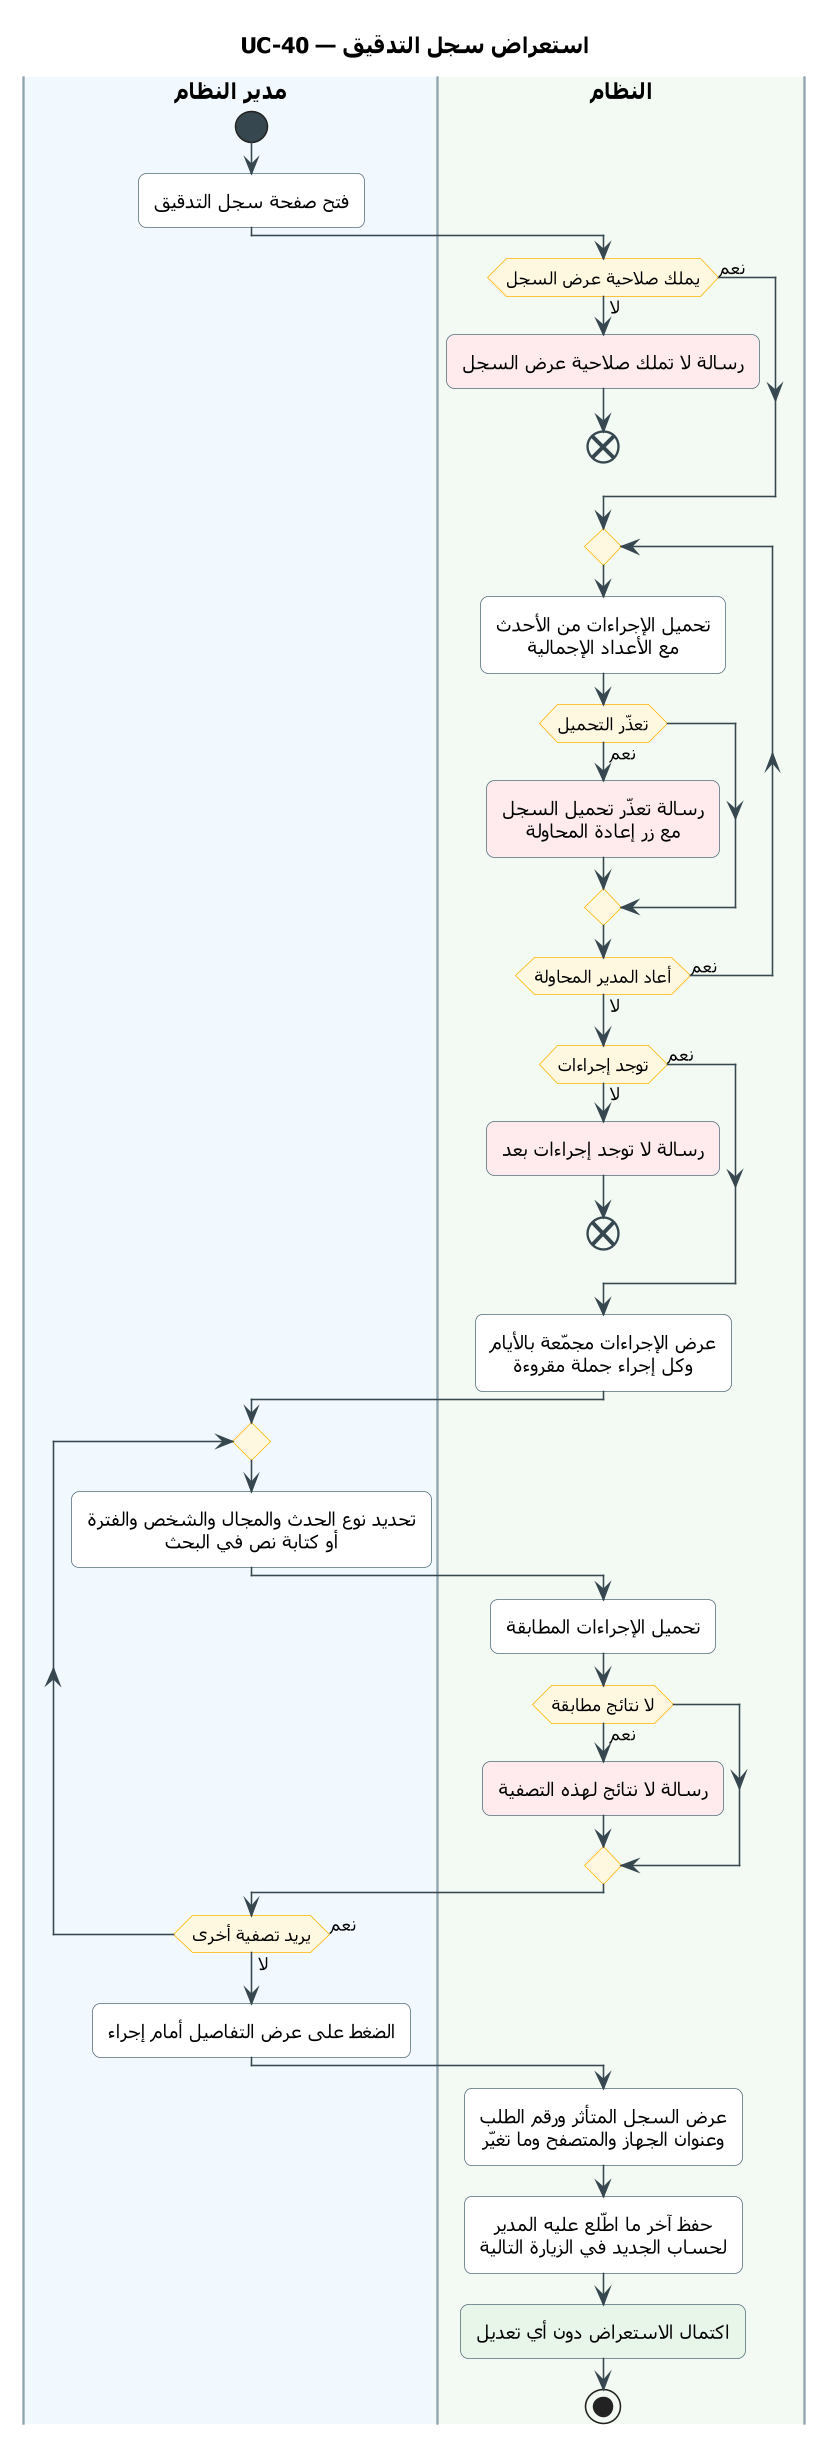

The diagram above was rendered by PlantUML. Its source (embedded in the PNG):
@startuml UC-40
skinparam dpi 150
' ===== النمط الموحّد (انسخه مع المخطط) =====
skinparam defaultFontName Tahoma
skinparam shadowing false
skinparam roundcorner 10
skinparam defaultTextAlignment center
skinparam ArrowColor #37474F
skinparam ActivityBackgroundColor #FFFFFF
skinparam ActivityBorderColor #546E7A
skinparam ActivityDiamondBackgroundColor #FFF8E1
skinparam ActivityDiamondBorderColor #FFB300
skinparam ActivityStartColor #37474F
skinparam ActivityEndColor #37474F
skinparam ActivityBarColor #37474F
skinparam NoteBackgroundColor #FFF8E1
skinparam NoteBorderColor #FFB300
skinparam SwimlaneBorderColor #90A4AE
skinparam SwimlaneTitleFontSize 14
skinparam SwimlaneTitleFontStyle bold
' ===== المخطط =====
title UC-40 — استعراض سجل التدقيق

|#F1F8FE|مدير النظام|
|#F3FAF3|النظام|
|مدير النظام|
start
:فتح صفحة سجل التدقيق;
|النظام|
if (يملك صلاحية عرض السجل) then (لا)
  #FFEBEE:رسالة لا تملك صلاحية عرض السجل;
  end
else (نعم)
endif
repeat
  :تحميل الإجراءات من الأحدث
  مع الأعداد الإجمالية;
  if (تعذّر التحميل) then (نعم)
    #FFEBEE:رسالة تعذّر تحميل السجل
    مع زر إعادة المحاولة;
  endif
repeat while (أعاد المدير المحاولة) is (نعم) not (لا)
if (توجد إجراءات) then (لا)
  #FFEBEE:رسالة لا توجد إجراءات بعد;
  end
else (نعم)
endif
:عرض الإجراءات مجمّعة بالأيام
وكل إجراء جملة مقروءة;
|مدير النظام|
repeat
  :تحديد نوع الحدث والمجال والشخص والفترة
  أو كتابة نص في البحث;
  |النظام|
  :تحميل الإجراءات المطابقة;
  if (لا نتائج مطابقة) then (نعم)
    #FFEBEE:رسالة لا نتائج لهذه التصفية;
  endif
  |مدير النظام|
repeat while (يريد تصفية أخرى) is (نعم) not (لا)
:الضغط على عرض التفاصيل أمام إجراء;
|النظام|
:عرض السجل المتأثر ورقم الطلب
وعنوان الجهاز والمتصفح وما تغيّر;
:حفظ آخر ما اطّلع عليه المدير
لحساب الجديد في الزيارة التالية;
#E8F5E9:اكتمال الاستعراض دون أي تعديل;
stop
@enduml